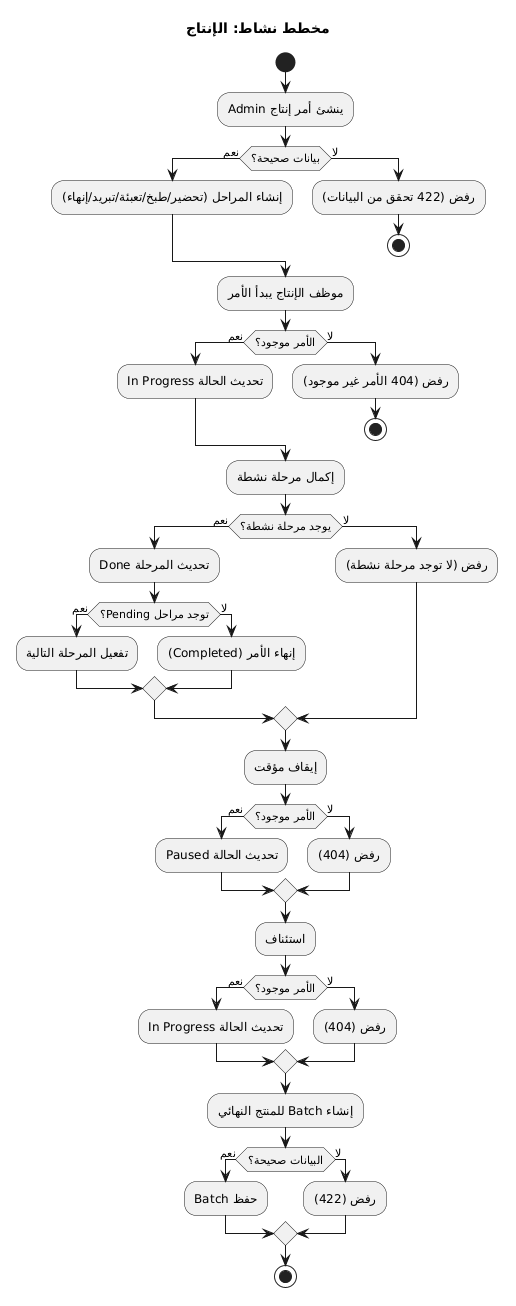

The diagram above was rendered by PlantUML. Its source (embedded in the PNG):
@startuml

title مخطط نشاط: الإنتاج

start
:Admin ينشئ أمر إنتاج;
if (بيانات صحيحة؟) then (نعم)
  :إنشاء المراحل (تحضير/طبخ/تعبئة/تبريد/إنهاء);
else (لا)
  :رفض (422 تحقق من البيانات);
  stop
endif

:موظف الإنتاج يبدأ الأمر;
if (الأمر موجود؟) then (نعم)
  :تحديث الحالة In Progress;
else (لا)
  :رفض (404 الأمر غير موجود);
  stop
endif

:إكمال مرحلة نشطة;
if (يوجد مرحلة نشطة؟) then (نعم)
  :تحديث المرحلة Done;
  if (توجد مراحل Pending؟) then (نعم)
    :تفعيل المرحلة التالية;
  else (لا)
    :إنهاء الأمر (Completed);
  endif
else (لا)
  :رفض (لا توجد مرحلة نشطة);
endif

:إيقاف مؤقت;
if (الأمر موجود؟) then (نعم)
  :تحديث الحالة Paused;
else (لا)
  :رفض (404);
endif

:استئناف;
if (الأمر موجود؟) then (نعم)
  :تحديث الحالة In Progress;
else (لا)
  :رفض (404);
endif

:إنشاء Batch للمنتج النهائي;
if (البيانات صحيحة؟) then (نعم)
  :حفظ Batch;
else (لا)
  :رفض (422);
endif

stop
@enduml